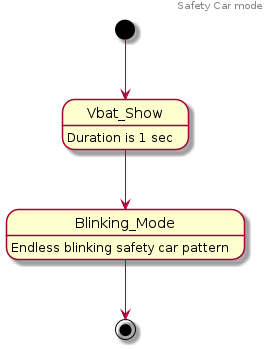

The diagram above was rendered by PlantUML. Its source (embedded in the PNG):
@startuml

header
Safety Car mode
endheader
[*] --> Vbat_Show
Vbat_Show : Duration is 1 sec
Vbat_Show --> Blinking_Mode
Blinking_Mode : Endless blinking safety car pattern
Blinking_Mode --> [*]
@enduml